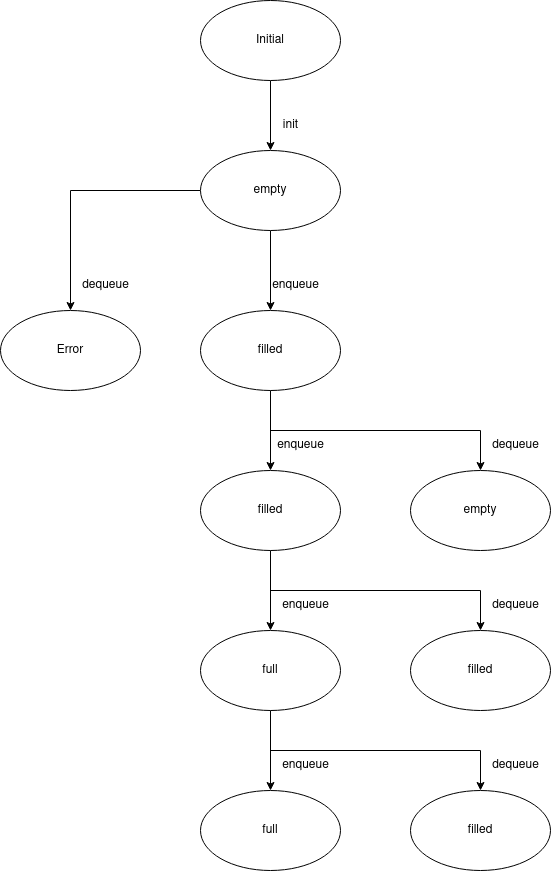

The diagram above was exported from draw.io. Its source (the exported page's mxGraphModel, read from the mxfile embedded in the PNG):
<mxGraphModel dx="686" dy="762" grid="1" gridSize="10" guides="1" tooltips="1" connect="1" arrows="1" fold="1" page="1" pageScale="1" pageWidth="850" pageHeight="1100" math="0" shadow="0">
  <root>
    <mxCell id="0" />
    <mxCell id="1" parent="0" />
    <mxCell id="dAi3CTcD7Bf4IgN65HMk-9" style="edgeStyle=orthogonalEdgeStyle;rounded=0;orthogonalLoop=1;jettySize=auto;html=1;entryX=0.5;entryY=0;entryDx=0;entryDy=0;" edge="1" parent="1" source="dAi3CTcD7Bf4IgN65HMk-1" target="dAi3CTcD7Bf4IgN65HMk-2">
      <mxGeometry relative="1" as="geometry" />
    </mxCell>
    <mxCell id="dAi3CTcD7Bf4IgN65HMk-1" value="Initial" style="ellipse;whiteSpace=wrap;html=1;" vertex="1" parent="1">
      <mxGeometry x="270" y="50" width="140" height="80" as="geometry" />
    </mxCell>
    <mxCell id="dAi3CTcD7Bf4IgN65HMk-10" style="edgeStyle=orthogonalEdgeStyle;rounded=0;orthogonalLoop=1;jettySize=auto;html=1;entryX=0.5;entryY=0;entryDx=0;entryDy=0;" edge="1" parent="1" source="dAi3CTcD7Bf4IgN65HMk-2" target="dAi3CTcD7Bf4IgN65HMk-4">
      <mxGeometry relative="1" as="geometry" />
    </mxCell>
    <mxCell id="dAi3CTcD7Bf4IgN65HMk-30" style="edgeStyle=orthogonalEdgeStyle;rounded=0;orthogonalLoop=1;jettySize=auto;html=1;entryX=0.5;entryY=0;entryDx=0;entryDy=0;" edge="1" parent="1" source="dAi3CTcD7Bf4IgN65HMk-2" target="dAi3CTcD7Bf4IgN65HMk-29">
      <mxGeometry relative="1" as="geometry" />
    </mxCell>
    <mxCell id="dAi3CTcD7Bf4IgN65HMk-2" value="empty" style="ellipse;whiteSpace=wrap;html=1;" vertex="1" parent="1">
      <mxGeometry x="270" y="200" width="140" height="80" as="geometry" />
    </mxCell>
    <mxCell id="dAi3CTcD7Bf4IgN65HMk-11" style="edgeStyle=orthogonalEdgeStyle;rounded=0;orthogonalLoop=1;jettySize=auto;html=1;entryX=0.5;entryY=0;entryDx=0;entryDy=0;" edge="1" parent="1" source="dAi3CTcD7Bf4IgN65HMk-4" target="dAi3CTcD7Bf4IgN65HMk-5">
      <mxGeometry relative="1" as="geometry" />
    </mxCell>
    <mxCell id="dAi3CTcD7Bf4IgN65HMk-12" style="edgeStyle=orthogonalEdgeStyle;rounded=0;orthogonalLoop=1;jettySize=auto;html=1;entryX=0.5;entryY=0;entryDx=0;entryDy=0;" edge="1" parent="1" source="dAi3CTcD7Bf4IgN65HMk-4" target="dAi3CTcD7Bf4IgN65HMk-8">
      <mxGeometry relative="1" as="geometry">
        <Array as="points">
          <mxPoint x="340" y="480" />
          <mxPoint x="550" y="480" />
        </Array>
      </mxGeometry>
    </mxCell>
    <mxCell id="dAi3CTcD7Bf4IgN65HMk-4" value="filled" style="ellipse;whiteSpace=wrap;html=1;" vertex="1" parent="1">
      <mxGeometry x="270" y="360" width="140" height="80" as="geometry" />
    </mxCell>
    <mxCell id="dAi3CTcD7Bf4IgN65HMk-13" style="edgeStyle=orthogonalEdgeStyle;rounded=0;orthogonalLoop=1;jettySize=auto;html=1;entryX=0.5;entryY=0;entryDx=0;entryDy=0;" edge="1" parent="1" source="dAi3CTcD7Bf4IgN65HMk-5" target="dAi3CTcD7Bf4IgN65HMk-6">
      <mxGeometry relative="1" as="geometry" />
    </mxCell>
    <mxCell id="dAi3CTcD7Bf4IgN65HMk-14" style="edgeStyle=orthogonalEdgeStyle;rounded=0;orthogonalLoop=1;jettySize=auto;html=1;entryX=0.5;entryY=0;entryDx=0;entryDy=0;" edge="1" parent="1" source="dAi3CTcD7Bf4IgN65HMk-5" target="dAi3CTcD7Bf4IgN65HMk-7">
      <mxGeometry relative="1" as="geometry">
        <Array as="points">
          <mxPoint x="340" y="640" />
          <mxPoint x="550" y="640" />
        </Array>
      </mxGeometry>
    </mxCell>
    <mxCell id="dAi3CTcD7Bf4IgN65HMk-5" value="filled" style="ellipse;whiteSpace=wrap;html=1;" vertex="1" parent="1">
      <mxGeometry x="270" y="520" width="140" height="80" as="geometry" />
    </mxCell>
    <mxCell id="dAi3CTcD7Bf4IgN65HMk-24" style="edgeStyle=orthogonalEdgeStyle;rounded=0;orthogonalLoop=1;jettySize=auto;html=1;entryX=0.5;entryY=0;entryDx=0;entryDy=0;" edge="1" parent="1" source="dAi3CTcD7Bf4IgN65HMk-6" target="dAi3CTcD7Bf4IgN65HMk-23">
      <mxGeometry relative="1" as="geometry" />
    </mxCell>
    <mxCell id="dAi3CTcD7Bf4IgN65HMk-26" style="edgeStyle=orthogonalEdgeStyle;rounded=0;orthogonalLoop=1;jettySize=auto;html=1;entryX=0.5;entryY=0;entryDx=0;entryDy=0;" edge="1" parent="1" source="dAi3CTcD7Bf4IgN65HMk-6" target="dAi3CTcD7Bf4IgN65HMk-25">
      <mxGeometry relative="1" as="geometry">
        <Array as="points">
          <mxPoint x="340" y="800" />
          <mxPoint x="550" y="800" />
        </Array>
      </mxGeometry>
    </mxCell>
    <mxCell id="dAi3CTcD7Bf4IgN65HMk-6" value="full" style="ellipse;whiteSpace=wrap;html=1;" vertex="1" parent="1">
      <mxGeometry x="270" y="680" width="140" height="80" as="geometry" />
    </mxCell>
    <mxCell id="dAi3CTcD7Bf4IgN65HMk-7" value="filled" style="ellipse;whiteSpace=wrap;html=1;" vertex="1" parent="1">
      <mxGeometry x="480" y="680" width="140" height="80" as="geometry" />
    </mxCell>
    <mxCell id="dAi3CTcD7Bf4IgN65HMk-8" value="empty" style="ellipse;whiteSpace=wrap;html=1;" vertex="1" parent="1">
      <mxGeometry x="480" y="520" width="140" height="80" as="geometry" />
    </mxCell>
    <mxCell id="dAi3CTcD7Bf4IgN65HMk-15" value="init" style="text;html=1;align=center;verticalAlign=middle;resizable=0;points=[];autosize=1;strokeColor=none;fillColor=none;" vertex="1" parent="1">
      <mxGeometry x="340" y="160" width="40" height="30" as="geometry" />
    </mxCell>
    <mxCell id="dAi3CTcD7Bf4IgN65HMk-16" value="enqueue" style="text;html=1;align=center;verticalAlign=middle;resizable=0;points=[];autosize=1;strokeColor=none;fillColor=none;" vertex="1" parent="1">
      <mxGeometry x="330" y="320" width="70" height="30" as="geometry" />
    </mxCell>
    <mxCell id="dAi3CTcD7Bf4IgN65HMk-17" value="enqueue" style="text;html=1;align=center;verticalAlign=middle;resizable=0;points=[];autosize=1;strokeColor=none;fillColor=none;" vertex="1" parent="1">
      <mxGeometry x="335" y="480" width="70" height="30" as="geometry" />
    </mxCell>
    <mxCell id="dAi3CTcD7Bf4IgN65HMk-18" value="dequeue" style="text;html=1;align=center;verticalAlign=middle;resizable=0;points=[];autosize=1;strokeColor=none;fillColor=none;" vertex="1" parent="1">
      <mxGeometry x="550" y="480" width="70" height="30" as="geometry" />
    </mxCell>
    <mxCell id="dAi3CTcD7Bf4IgN65HMk-19" value="enqueue" style="text;html=1;align=center;verticalAlign=middle;resizable=0;points=[];autosize=1;strokeColor=none;fillColor=none;" vertex="1" parent="1">
      <mxGeometry x="340" y="640" width="70" height="30" as="geometry" />
    </mxCell>
    <mxCell id="dAi3CTcD7Bf4IgN65HMk-20" value="dequeue" style="text;html=1;align=center;verticalAlign=middle;resizable=0;points=[];autosize=1;strokeColor=none;fillColor=none;" vertex="1" parent="1">
      <mxGeometry x="550" y="640" width="70" height="30" as="geometry" />
    </mxCell>
    <mxCell id="dAi3CTcD7Bf4IgN65HMk-23" value="full" style="ellipse;whiteSpace=wrap;html=1;" vertex="1" parent="1">
      <mxGeometry x="270" y="840" width="140" height="80" as="geometry" />
    </mxCell>
    <mxCell id="dAi3CTcD7Bf4IgN65HMk-25" value="filled" style="ellipse;whiteSpace=wrap;html=1;" vertex="1" parent="1">
      <mxGeometry x="480" y="840" width="140" height="80" as="geometry" />
    </mxCell>
    <mxCell id="dAi3CTcD7Bf4IgN65HMk-27" value="enqueue" style="text;html=1;align=center;verticalAlign=middle;resizable=0;points=[];autosize=1;strokeColor=none;fillColor=none;" vertex="1" parent="1">
      <mxGeometry x="340" y="800" width="70" height="30" as="geometry" />
    </mxCell>
    <mxCell id="dAi3CTcD7Bf4IgN65HMk-28" value="dequeue" style="text;html=1;align=center;verticalAlign=middle;resizable=0;points=[];autosize=1;strokeColor=none;fillColor=none;" vertex="1" parent="1">
      <mxGeometry x="550" y="800" width="70" height="30" as="geometry" />
    </mxCell>
    <mxCell id="dAi3CTcD7Bf4IgN65HMk-29" value="Error" style="ellipse;whiteSpace=wrap;html=1;" vertex="1" parent="1">
      <mxGeometry x="70" y="360" width="140" height="80" as="geometry" />
    </mxCell>
    <mxCell id="dAi3CTcD7Bf4IgN65HMk-32" value="dequeue" style="text;html=1;align=center;verticalAlign=middle;resizable=0;points=[];autosize=1;strokeColor=none;fillColor=none;" vertex="1" parent="1">
      <mxGeometry x="140" y="320" width="70" height="30" as="geometry" />
    </mxCell>
  </root>
</mxGraphModel>